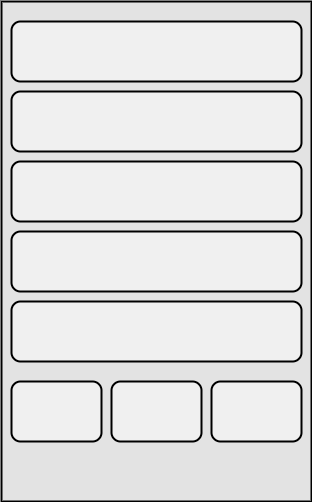

The diagram above was exported from draw.io. Its source (the exported page's mxGraphModel, read from the mxfile embedded in the PNG):
<mxGraphModel dx="1426" dy="758" grid="1" gridSize="10" guides="1" tooltips="1" connect="1" arrows="1" fold="1" page="1" pageScale="1" pageWidth="850" pageHeight="1100" background="#ffffff" math="0" shadow="0">
  <root>
    <mxCell id="0" />
    <mxCell id="1" parent="0" />
    <mxCell id="2" value="" style="whiteSpace=wrap;html=1;strokeColor=#000000;strokeWidth=2;fillColor=#E3E3E3;gradientColor=none;" parent="1" vertex="1">
      <mxGeometry x="280" y="130" width="310" height="500" as="geometry" />
    </mxCell>
    <mxCell id="3" value="" style="rounded=1;whiteSpace=wrap;html=1;strokeColor=#000000;strokeWidth=2;fillColor=#F0F0F0;gradientColor=none;" parent="1" vertex="1">
      <mxGeometry x="290" y="150" width="290" height="60" as="geometry" />
    </mxCell>
    <mxCell id="4" value="" style="rounded=1;whiteSpace=wrap;html=1;strokeColor=#000000;strokeWidth=2;fillColor=#F0F0F0;gradientColor=none;" parent="1" vertex="1">
      <mxGeometry x="290" y="220" width="290" height="60" as="geometry" />
    </mxCell>
    <mxCell id="5" value="" style="rounded=1;whiteSpace=wrap;html=1;strokeColor=#000000;strokeWidth=2;fillColor=#F0F0F0;gradientColor=none;" parent="1" vertex="1">
      <mxGeometry x="290" y="290" width="290" height="60" as="geometry" />
    </mxCell>
    <mxCell id="6" value="" style="rounded=1;whiteSpace=wrap;html=1;strokeColor=#000000;strokeWidth=2;fillColor=#F0F0F0;gradientColor=none;" parent="1" vertex="1">
      <mxGeometry x="290" y="360" width="290" height="60" as="geometry" />
    </mxCell>
    <mxCell id="7" value="" style="rounded=1;whiteSpace=wrap;html=1;strokeColor=#000000;strokeWidth=2;fillColor=#F0F0F0;gradientColor=none;" parent="1" vertex="1">
      <mxGeometry x="290" y="430" width="290" height="60" as="geometry" />
    </mxCell>
    <mxCell id="8" value="" style="rounded=1;whiteSpace=wrap;html=1;strokeColor=#000000;strokeWidth=2;fillColor=#F0F0F0;gradientColor=none;" parent="1" vertex="1">
      <mxGeometry x="290" y="510" width="90" height="60" as="geometry" />
    </mxCell>
    <mxCell id="9" value="" style="rounded=1;whiteSpace=wrap;html=1;strokeColor=#000000;strokeWidth=2;fillColor=#F0F0F0;gradientColor=none;" parent="1" vertex="1">
      <mxGeometry x="390" y="510" width="90" height="60" as="geometry" />
    </mxCell>
    <mxCell id="10" value="" style="rounded=1;whiteSpace=wrap;html=1;strokeColor=#000000;strokeWidth=2;fillColor=#F0F0F0;gradientColor=none;" parent="1" vertex="1">
      <mxGeometry x="490" y="510" width="90" height="60" as="geometry" />
    </mxCell>
  </root>
</mxGraphModel>